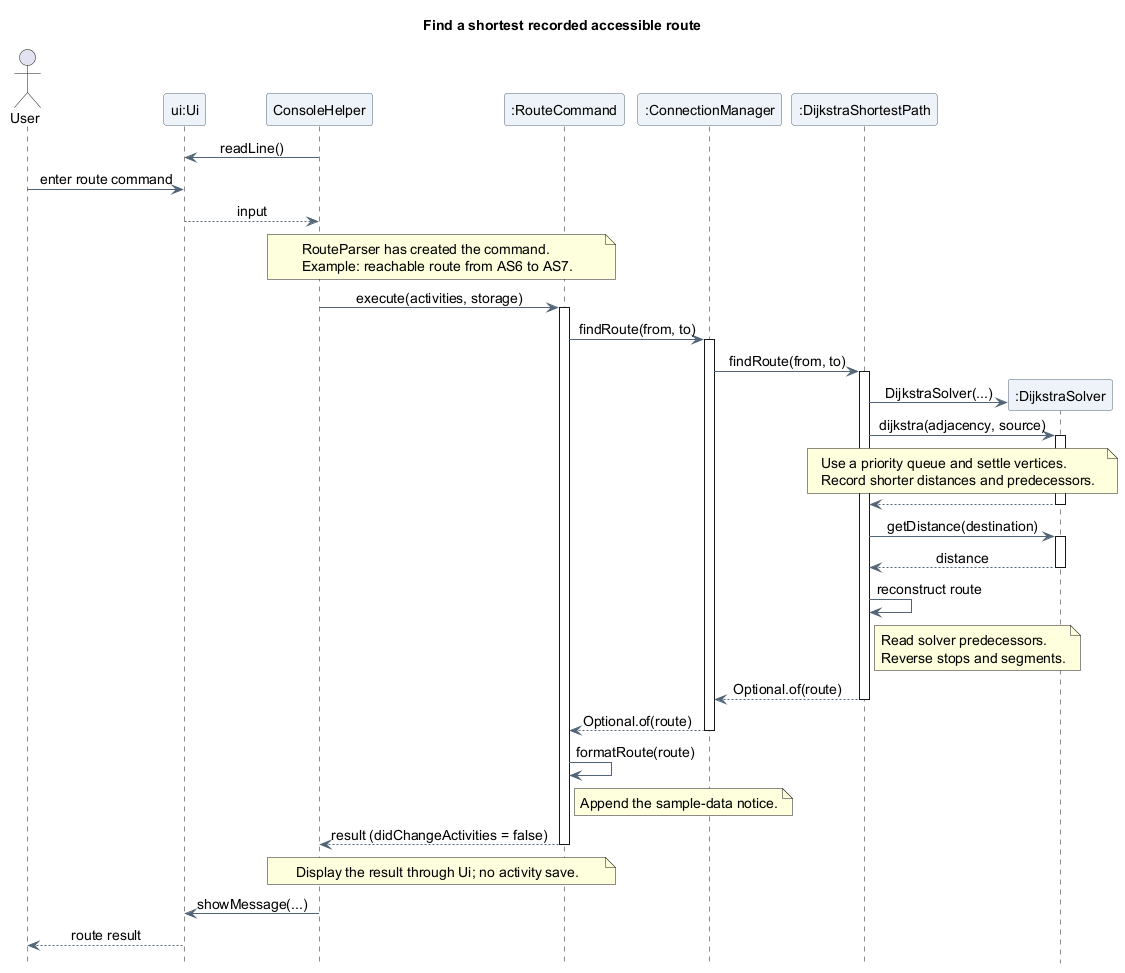

The diagram above was rendered by PlantUML. Its source (embedded in the PNG):
@startuml
title Find a shortest recorded accessible route
skinparam backgroundColor white
skinparam shadowing false
skinparam defaultFontName SansSerif
skinparam defaultFontSize 14
skinparam ParticipantBackgroundColor #EDF3F8
skinparam ParticipantBorderColor #526477
skinparam ArrowColor #526477
skinparam sequenceMessageAlign center
hide footbox

actor "User" as User
participant "ui:Ui" as UI
participant "ConsoleHelper" as Console
participant ":RouteCommand" as Command
participant ":ConnectionManager" as Manager
participant ":DijkstraShortestPath" as Graph

Console -> UI : readLine()
User -> UI : enter route command
UI --> Console : input

note over Console, Command
  RouteParser has created the command.
  Example: reachable route from AS6 to AS7.
end note
Console -> Command : execute(activities, storage)
activate Command
Command -> Manager : findRoute(from, to)
activate Manager
Manager -> Graph : findRoute(from, to)
activate Graph
create participant ":DijkstraSolver" as Solver
Graph -> Solver : DijkstraSolver(...)
Graph -> Solver : dijkstra(adjacency, source)
activate Solver
note over Graph, Solver
  Use a priority queue and settle vertices.
  Record shorter distances and predecessors.
end note
Solver --> Graph
deactivate Solver
Graph -> Solver : getDistance(destination)
activate Solver
Solver --> Graph : distance
deactivate Solver
Graph -> Graph : reconstruct route
note right of Graph
  Read solver predecessors.
  Reverse stops and segments.
end note
Graph --> Manager : Optional.of(route)
deactivate Graph
Manager --> Command : Optional.of(route)
deactivate Manager
Command -> Command : formatRoute(route)
note right of Command
  Append the sample-data notice.
end note
Command --> Console : result (didChangeActivities = false)
deactivate Command
note over Console, Command
  Display the result through Ui; no activity save.
end note
Console -> UI : showMessage(...)
UI --> User : route result
@enduml